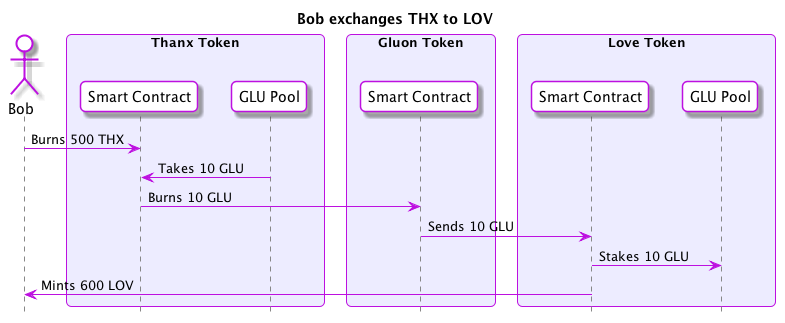

The diagram above was rendered by PlantUML. Its source (embedded in the PNG):
@startuml
skinparam roundcorner 10
skinparam BoxPadding 10
skinparam headerFontColor #BD10E0
skinparam headerFontSize 18
skinparam sequence {
  ArrowColor #BD10E0
  GroupBackgroundColor #BD10E0
  GroupBorderColor #EDECFF
  GroupHeaderFontColor #ffffff
  BoxBorderColor #BD10E0
  BoxBackgroundColor #EDECFF
  BoxPadding 10

  ParticipantBorderColor #BD10E0
  ParticipantBackgroundColor #ffffff
  ParticipantPadding 10

  ActorBorderColor #BD10E0
  ActorBackgroundColor #ffffff
  EntityBorderColor #BD10E0
  EntityBackgroundColor #ffffff
  DatabaseBorderColor #BD10E0
  DatabaseBackgroundColor #ffffff

  LifeLineBorderColor #878787
}

hide footbox
title Bob exchanges THX to LOV
actor Bob
box "Thanx Token"
  participant "Smart Contract" as ThanxSC
  participant "GLU Pool" as THXGLUPool
end box
box "Gluon Token"
  participant "Smart Contract" as GluonSC
end box
box "Love Token"
  participant "Smart Contract" as LoveSC
  participant "GLU Pool" as LOVGLUPool
end box

Bob -> ThanxSC : Burns 500 THX
ThanxSC <- THXGLUPool : Takes 10 GLU
ThanxSC -> GluonSC : Burns 10 GLU
GluonSC -> LoveSC : Sends 10 GLU
LoveSC -> LOVGLUPool : Stakes 10 GLU
LoveSC -> Bob : Mints 600 LOV

@enduml